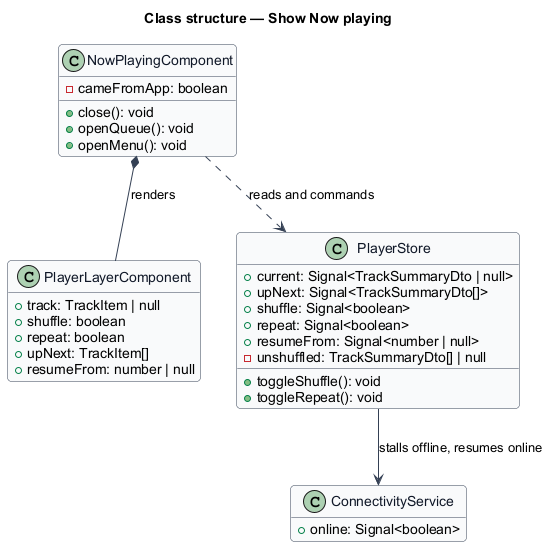

The diagram above was rendered by PlantUML. Its source (embedded in the PNG):
@startuml
skinparam backgroundColor #FFFFFF
skinparam shadowing false
skinparam roundcorner 8
skinparam defaultFontName Arial
skinparam ArrowColor #344054
skinparam class {
  BorderColor #344054
  FontColor #101828
  BackgroundColor #F9FAFB
}
hide empty members
title Class structure — Show Now playing

class NowPlayingComponent {
  -cameFromApp: boolean
  +close(): void
  +openQueue(): void
  +openMenu(): void
}
class PlayerLayerComponent {
  +track: TrackItem | null
  +shuffle: boolean
  +repeat: boolean
  +upNext: TrackItem[]
  +resumeFrom: number | null
}
class PlayerStore {
  +current: Signal<TrackSummaryDto | null>
  +upNext: Signal<TrackSummaryDto[]>
  +shuffle: Signal<boolean>
  +repeat: Signal<boolean>
  +resumeFrom: Signal<number | null>
  +toggleShuffle(): void
  +toggleRepeat(): void
  -unshuffled: TrackSummaryDto[] | null
}
class ConnectivityService {
  +online: Signal<boolean>
}
NowPlayingComponent *-- PlayerLayerComponent : renders
NowPlayingComponent ..> PlayerStore : reads and commands
PlayerStore --> ConnectivityService : stalls offline, resumes online
@enduml